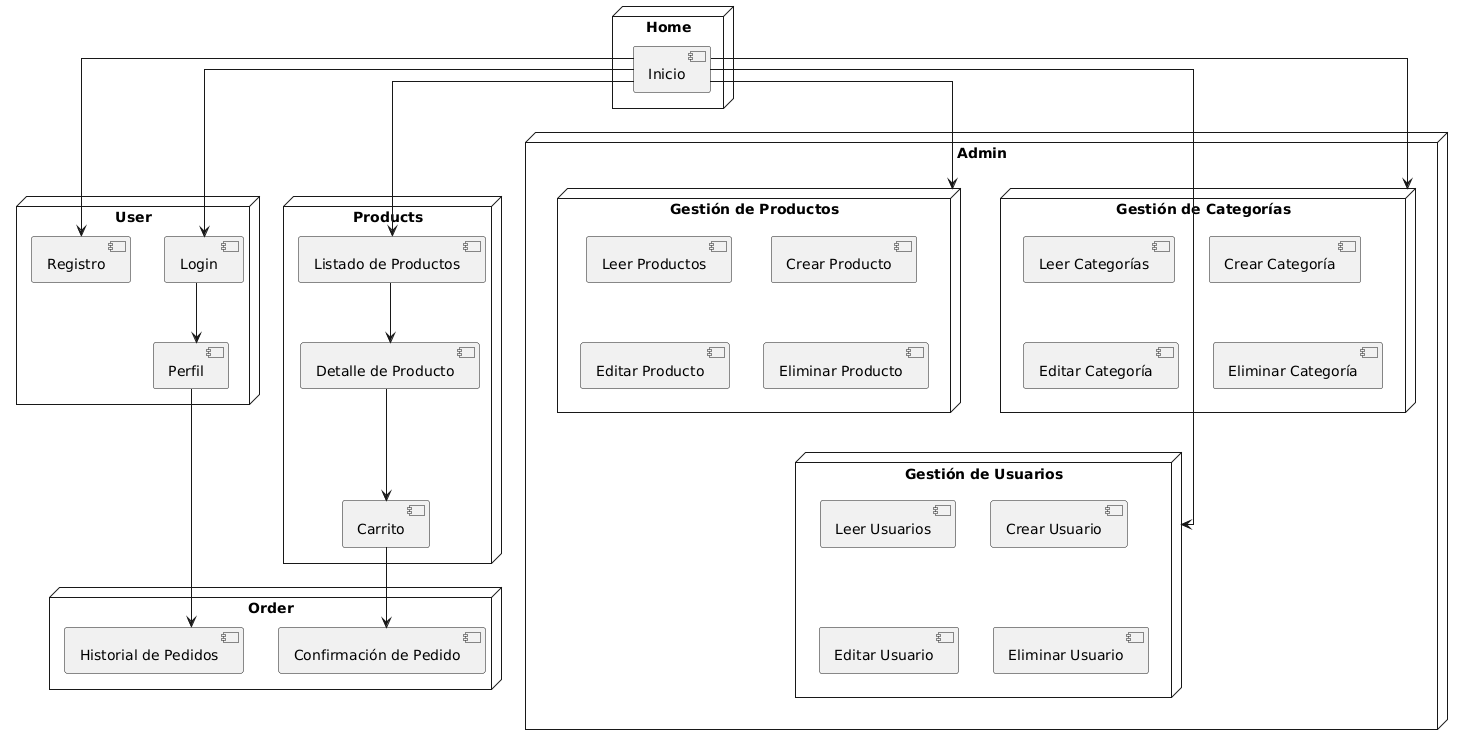

The diagram above was rendered by PlantUML. Its source (embedded in the PNG):
@startuml
skinparam linetype ortho

node "Home" {
  [Inicio]
}

node "User" {
  [Registro]
  [Login]
  [Perfil]
}

node "Products" {
  [Listado de Productos]
  [Detalle de Producto]
  [Carrito]
}

node "Order" {
  [Confirmación de Pedido]
  [Historial de Pedidos]
}

node "Admin" {
  node "Gestión de Productos" {
    [Leer Productos]
    [Crear Producto]
    [Editar Producto]
    [Eliminar Producto]
  }
  node "Gestión de Categorías" {
    [Leer Categorías]
    [Crear Categoría]
    [Editar Categoría]
    [Eliminar Categoría]
  }
  node "Gestión de Usuarios" {
    [Leer Usuarios]
    [Crear Usuario]
    [Editar Usuario]
    [Eliminar Usuario]
  }
}

[Inicio] --> [Registro]
[Inicio] --> [Login]
[Inicio] --> [Listado de Productos]

[Login] --> [Perfil]
[Perfil] --> [Historial de Pedidos]

[Listado de Productos] --> [Detalle de Producto]
[Detalle de Producto] --> [Carrito]
[Carrito] --> [Confirmación de Pedido]

[Inicio] --> [Gestión de Productos]
[Inicio] --> [Gestión de Categorías]
[Inicio] --> [Gestión de Usuarios]
@enduml